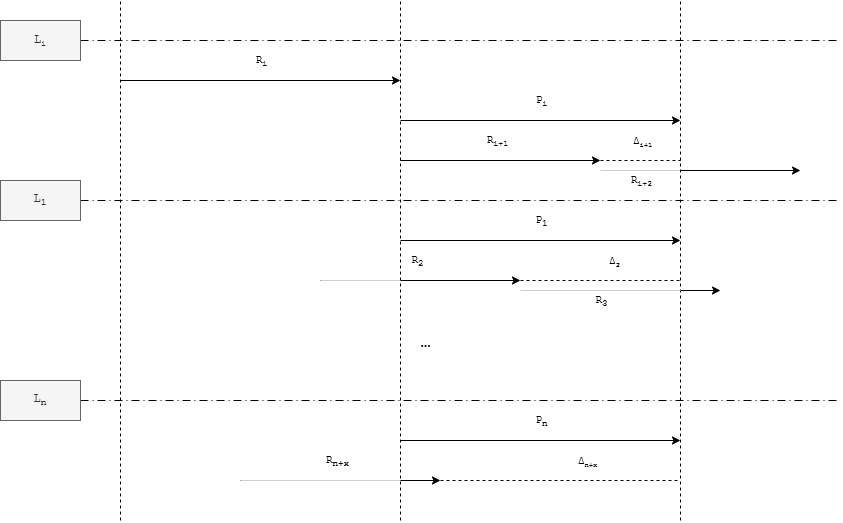

The diagram above was exported from draw.io. Its source (the exported page's mxGraphModel, read from the mxfile embedded in the PNG):
<mxGraphModel dx="1414" dy="785" grid="1" gridSize="10" guides="1" tooltips="1" connect="1" arrows="1" fold="1" page="1" pageScale="1" pageWidth="850" pageHeight="1100" math="0" shadow="0">
  <root>
    <mxCell id="0" />
    <mxCell id="1" parent="0" />
    <mxCell id="z4T-JAbkg02nO0MObHnS-38" edge="1" parent="1" style="endArrow=none;html=1;rounded=0;fillColor=#f5f5f5;strokeColor=#CFCFCF;" value="">
      <mxGeometry height="50" relative="1" width="50" as="geometry">
        <mxPoint x="640" y="410" as="sourcePoint" />
        <mxPoint x="720" y="410" as="targetPoint" />
      </mxGeometry>
    </mxCell>
    <mxCell id="z4T-JAbkg02nO0MObHnS-1" edge="1" parent="1" style="endArrow=none;dashed=1;html=1;rounded=0;" value="">
      <mxGeometry height="50" relative="1" width="50" as="geometry">
        <mxPoint x="160" y="760" as="sourcePoint" />
        <mxPoint x="160" y="240" as="targetPoint" />
      </mxGeometry>
    </mxCell>
    <mxCell id="z4T-JAbkg02nO0MObHnS-2" edge="1" parent="1" style="endArrow=none;dashed=1;html=1;rounded=0;" value="">
      <mxGeometry height="50" relative="1" width="50" as="geometry">
        <mxPoint x="440" y="760" as="sourcePoint" />
        <mxPoint x="440" y="240" as="targetPoint" />
      </mxGeometry>
    </mxCell>
    <mxCell id="z4T-JAbkg02nO0MObHnS-3" edge="1" parent="1" style="endArrow=none;dashed=1;html=1;rounded=0;" value="">
      <mxGeometry height="50" relative="1" width="50" as="geometry">
        <mxPoint x="720" y="760" as="sourcePoint" />
        <mxPoint x="720" y="240" as="targetPoint" />
      </mxGeometry>
    </mxCell>
    <mxCell id="z4T-JAbkg02nO0MObHnS-4" edge="1" parent="1" style="endArrow=classic;html=1;rounded=0;" value="">
      <mxGeometry height="50" relative="1" width="50" as="geometry">
        <mxPoint x="160" y="320" as="sourcePoint" />
        <mxPoint x="440" y="320" as="targetPoint" />
      </mxGeometry>
    </mxCell>
    <mxCell id="z4T-JAbkg02nO0MObHnS-5" connectable="0" parent="z4T-JAbkg02nO0MObHnS-4" style="edgeLabel;html=1;align=center;verticalAlign=middle;resizable=0;points=[];fontFamily=Courier New;" value="R&lt;font size=&quot;1&quot;&gt;&lt;sub&gt;i&lt;/sub&gt;&lt;/font&gt;" vertex="1">
      <mxGeometry relative="1" x="0.1" y="-1" as="geometry">
        <mxPoint x="-14" y="-21" as="offset" />
      </mxGeometry>
    </mxCell>
    <mxCell id="z4T-JAbkg02nO0MObHnS-6" edge="1" parent="1" style="endArrow=classic;html=1;rounded=0;" value="">
      <mxGeometry height="50" relative="1" width="50" as="geometry">
        <mxPoint x="440" y="360" as="sourcePoint" />
        <mxPoint x="720" y="360" as="targetPoint" />
      </mxGeometry>
    </mxCell>
    <mxCell id="z4T-JAbkg02nO0MObHnS-7" connectable="0" parent="z4T-JAbkg02nO0MObHnS-6" style="edgeLabel;html=1;align=center;verticalAlign=middle;resizable=0;points=[];fontFamily=Courier New;" value="P&lt;font size=&quot;1&quot;&gt;&lt;sub&gt;i&lt;/sub&gt;&lt;/font&gt;" vertex="1">
      <mxGeometry relative="1" x="0.1" y="-1" as="geometry">
        <mxPoint x="-14" y="-21" as="offset" />
      </mxGeometry>
    </mxCell>
    <mxCell id="z4T-JAbkg02nO0MObHnS-8" edge="1" parent="1" style="endArrow=classic;html=1;rounded=0;" value="">
      <mxGeometry height="50" relative="1" width="50" as="geometry">
        <mxPoint x="440" y="400" as="sourcePoint" />
        <mxPoint x="640" y="400" as="targetPoint" />
      </mxGeometry>
    </mxCell>
    <mxCell id="z4T-JAbkg02nO0MObHnS-9" connectable="0" parent="z4T-JAbkg02nO0MObHnS-8" style="edgeLabel;html=1;align=center;verticalAlign=middle;resizable=0;points=[];fontFamily=Courier New;" value="R&lt;font size=&quot;1&quot;&gt;&lt;sub&gt;i+1&lt;/sub&gt;&lt;/font&gt;" vertex="1">
      <mxGeometry relative="1" x="0.1" y="-1" as="geometry">
        <mxPoint x="-14" y="-21" as="offset" />
      </mxGeometry>
    </mxCell>
    <mxCell id="z4T-JAbkg02nO0MObHnS-11" edge="1" parent="1" style="endArrow=none;dashed=1;html=1;rounded=0;" value="">
      <mxGeometry height="50" relative="1" width="50" as="geometry">
        <mxPoint x="640" y="400" as="sourcePoint" />
        <mxPoint x="720" y="400" as="targetPoint" />
      </mxGeometry>
    </mxCell>
    <mxCell id="z4T-JAbkg02nO0MObHnS-12" connectable="0" parent="z4T-JAbkg02nO0MObHnS-11" style="edgeLabel;html=1;align=center;verticalAlign=middle;resizable=0;points=[];fontFamily=Courier New;" value="Δ&lt;span style=&quot;font-size: 8.33333px;&quot;&gt;&lt;sub&gt;i+1&lt;/sub&gt;&lt;/span&gt;" vertex="1">
      <mxGeometry relative="1" x="0.3139" as="geometry">
        <mxPoint x="-12" y="-20" as="offset" />
      </mxGeometry>
    </mxCell>
    <mxCell id="z4T-JAbkg02nO0MObHnS-13" edge="1" parent="1" style="endArrow=classic;html=1;rounded=0;" value="">
      <mxGeometry height="50" relative="1" width="50" as="geometry">
        <mxPoint x="440" y="480" as="sourcePoint" />
        <mxPoint x="720" y="480" as="targetPoint" />
      </mxGeometry>
    </mxCell>
    <mxCell id="z4T-JAbkg02nO0MObHnS-14" connectable="0" parent="z4T-JAbkg02nO0MObHnS-13" style="edgeLabel;html=1;align=center;verticalAlign=middle;resizable=0;points=[];fontFamily=Courier New;" value="P&lt;sub&gt;1&lt;/sub&gt;" vertex="1">
      <mxGeometry relative="1" x="0.1" y="-1" as="geometry">
        <mxPoint x="-14" y="-21" as="offset" />
      </mxGeometry>
    </mxCell>
    <mxCell id="z4T-JAbkg02nO0MObHnS-15" edge="1" parent="1" style="endArrow=classic;html=1;rounded=0;edgeStyle=orthogonalEdgeStyle;" value="">
      <mxGeometry height="50" relative="1" width="50" as="geometry">
        <mxPoint x="720" y="410" as="sourcePoint" />
        <mxPoint x="840" y="410" as="targetPoint" />
      </mxGeometry>
    </mxCell>
    <mxCell id="z4T-JAbkg02nO0MObHnS-16" connectable="0" parent="z4T-JAbkg02nO0MObHnS-15" style="edgeLabel;html=1;align=center;verticalAlign=middle;resizable=0;points=[];fontFamily=Courier New;" value="R&lt;font size=&quot;1&quot;&gt;&lt;sub&gt;i+2&lt;/sub&gt;&lt;/font&gt;" vertex="1">
      <mxGeometry relative="1" x="0.1" y="-1" as="geometry">
        <mxPoint x="-106" y="9" as="offset" />
      </mxGeometry>
    </mxCell>
    <mxCell id="z4T-JAbkg02nO0MObHnS-17" edge="1" parent="1" style="endArrow=classic;html=1;rounded=0;edgeStyle=orthogonalEdgeStyle;" value="">
      <mxGeometry height="50" relative="1" width="50" as="geometry">
        <mxPoint x="360" y="520" as="sourcePoint" />
        <mxPoint x="560" y="520" as="targetPoint" />
      </mxGeometry>
    </mxCell>
    <mxCell id="z4T-JAbkg02nO0MObHnS-18" connectable="0" parent="z4T-JAbkg02nO0MObHnS-17" style="edgeLabel;html=1;align=center;verticalAlign=middle;resizable=0;points=[];fontFamily=Courier New;" value="R&lt;sub&gt;2&lt;/sub&gt;" vertex="1">
      <mxGeometry relative="1" x="0.1" y="-1" as="geometry">
        <mxPoint x="-14" y="-21" as="offset" />
      </mxGeometry>
    </mxCell>
    <mxCell id="z4T-JAbkg02nO0MObHnS-19" edge="1" parent="1" style="endArrow=none;dashed=1;html=1;rounded=0;" value="">
      <mxGeometry height="50" relative="1" width="50" as="geometry">
        <mxPoint x="560" y="520" as="sourcePoint" />
        <mxPoint x="720" y="520" as="targetPoint" />
      </mxGeometry>
    </mxCell>
    <mxCell id="z4T-JAbkg02nO0MObHnS-20" connectable="0" parent="z4T-JAbkg02nO0MObHnS-19" style="edgeLabel;html=1;align=center;verticalAlign=middle;resizable=0;points=[];fontFamily=Courier New;" value="Δ&lt;span style=&quot;font-size: 8.33333px;&quot;&gt;&lt;sub&gt;2&lt;/sub&gt;&lt;/span&gt;" vertex="1">
      <mxGeometry relative="1" x="0.3139" as="geometry">
        <mxPoint x="-12" y="-20" as="offset" />
      </mxGeometry>
    </mxCell>
    <mxCell id="z4T-JAbkg02nO0MObHnS-21" edge="1" parent="1" style="endArrow=classic;html=1;rounded=0;" value="">
      <mxGeometry height="50" relative="1" width="50" as="geometry">
        <mxPoint x="440" y="680" as="sourcePoint" />
        <mxPoint x="720" y="680" as="targetPoint" />
      </mxGeometry>
    </mxCell>
    <mxCell id="z4T-JAbkg02nO0MObHnS-22" connectable="0" parent="z4T-JAbkg02nO0MObHnS-21" style="edgeLabel;html=1;align=center;verticalAlign=middle;resizable=0;points=[];fontFamily=Courier New;" value="P&lt;sub&gt;n&lt;/sub&gt;" vertex="1">
      <mxGeometry relative="1" x="0.1" y="-1" as="geometry">
        <mxPoint x="-14" y="-21" as="offset" />
      </mxGeometry>
    </mxCell>
    <mxCell id="z4T-JAbkg02nO0MObHnS-23" edge="1" parent="1" style="endArrow=classic;html=1;rounded=0;edgeStyle=orthogonalEdgeStyle;" value="">
      <mxGeometry height="50" relative="1" width="50" as="geometry">
        <mxPoint x="720" y="530" as="sourcePoint" />
        <mxPoint x="760" y="530" as="targetPoint" />
      </mxGeometry>
    </mxCell>
    <mxCell id="z4T-JAbkg02nO0MObHnS-24" connectable="0" parent="z4T-JAbkg02nO0MObHnS-23" style="edgeLabel;html=1;align=center;verticalAlign=middle;resizable=0;points=[];fontFamily=Courier New;" value="R&lt;sub&gt;3&lt;/sub&gt;" vertex="1">
      <mxGeometry relative="1" x="0.1" y="-1" as="geometry">
        <mxPoint x="-102" y="9" as="offset" />
      </mxGeometry>
    </mxCell>
    <mxCell id="z4T-JAbkg02nO0MObHnS-25" edge="1" parent="1" style="endArrow=classic;html=1;rounded=0;edgeStyle=orthogonalEdgeStyle;" value="">
      <mxGeometry height="50" relative="1" width="50" as="geometry">
        <mxPoint x="280" y="720" as="sourcePoint" />
        <mxPoint x="480" y="720" as="targetPoint" />
      </mxGeometry>
    </mxCell>
    <mxCell id="z4T-JAbkg02nO0MObHnS-26" connectable="0" parent="z4T-JAbkg02nO0MObHnS-25" style="edgeLabel;html=1;align=center;verticalAlign=middle;resizable=0;points=[];fontFamily=Courier New;" value="R&lt;sub&gt;n+x&lt;/sub&gt;" vertex="1">
      <mxGeometry relative="1" x="0.1" y="-1" as="geometry">
        <mxPoint x="-14" y="-21" as="offset" />
      </mxGeometry>
    </mxCell>
    <mxCell id="z4T-JAbkg02nO0MObHnS-27" edge="1" parent="1" style="endArrow=none;dashed=1;html=1;rounded=0;" value="">
      <mxGeometry height="50" relative="1" width="50" as="geometry">
        <mxPoint x="480" y="720" as="sourcePoint" />
        <mxPoint x="720" y="720" as="targetPoint" />
      </mxGeometry>
    </mxCell>
    <mxCell id="z4T-JAbkg02nO0MObHnS-28" connectable="0" parent="z4T-JAbkg02nO0MObHnS-27" style="edgeLabel;html=1;align=center;verticalAlign=middle;resizable=0;points=[];fontFamily=Courier New;" value="Δ&lt;span style=&quot;font-size: 8.33333px;&quot;&gt;&lt;sub&gt;n+x&lt;/sub&gt;&lt;/span&gt;" vertex="1">
      <mxGeometry relative="1" x="0.3139" as="geometry">
        <mxPoint x="-12" y="-20" as="offset" />
      </mxGeometry>
    </mxCell>
    <mxCell id="z4T-JAbkg02nO0MObHnS-29" edge="1" parent="1" style="endArrow=none;dashed=1;html=1;dashPattern=8 4 1 4;strokeWidth=1;rounded=0;" value="">
      <mxGeometry height="50" relative="1" width="50" as="geometry">
        <mxPoint x="120" y="440" as="sourcePoint" />
        <mxPoint x="880" y="440" as="targetPoint" />
      </mxGeometry>
    </mxCell>
    <mxCell id="z4T-JAbkg02nO0MObHnS-30" parent="1" style="rounded=0;whiteSpace=wrap;html=1;fillColor=#f5f5f5;fontColor=#333333;strokeColor=#666666;fontFamily=Courier New;" value="L&lt;sub&gt;1&lt;/sub&gt;" vertex="1">
      <mxGeometry height="40" width="80" x="40" y="420" as="geometry" />
    </mxCell>
    <mxCell id="z4T-JAbkg02nO0MObHnS-31" edge="1" parent="1" style="endArrow=none;dashed=1;html=1;dashPattern=8 4 1 4;strokeWidth=1;rounded=0;" value="">
      <mxGeometry height="50" relative="1" width="50" as="geometry">
        <mxPoint x="120" y="640" as="sourcePoint" />
        <mxPoint x="880" y="640" as="targetPoint" />
      </mxGeometry>
    </mxCell>
    <mxCell id="z4T-JAbkg02nO0MObHnS-32" parent="1" style="rounded=0;whiteSpace=wrap;html=1;fillColor=#f5f5f5;fontColor=#333333;strokeColor=#666666;fontFamily=Courier New;" value="L&lt;sub&gt;n&lt;/sub&gt;" vertex="1">
      <mxGeometry height="40" width="80" x="40" y="620" as="geometry" />
    </mxCell>
    <mxCell id="z4T-JAbkg02nO0MObHnS-35" edge="1" parent="1" style="endArrow=none;dashed=1;html=1;dashPattern=8 4 1 4;strokeWidth=1;rounded=0;" value="">
      <mxGeometry height="50" relative="1" width="50" as="geometry">
        <mxPoint x="120" y="280" as="sourcePoint" />
        <mxPoint x="880" y="280" as="targetPoint" />
      </mxGeometry>
    </mxCell>
    <mxCell id="z4T-JAbkg02nO0MObHnS-36" parent="1" style="rounded=0;whiteSpace=wrap;html=1;fillColor=#f5f5f5;fontColor=#333333;strokeColor=#666666;fontFamily=Courier New;" value="L&lt;span style=&quot;font-size: 10px;&quot;&gt;&lt;sub&gt;i&lt;/sub&gt;&lt;/span&gt;" vertex="1">
      <mxGeometry height="40" width="80" x="40" y="260" as="geometry" />
    </mxCell>
    <mxCell id="z4T-JAbkg02nO0MObHnS-37" parent="1" style="text;align=center;fontStyle=1;verticalAlign=middle;spacingLeft=3;spacingRight=3;strokeColor=none;rotatable=0;points=[[0,0.5],[1,0.5]];portConstraint=eastwest;html=1;" value="..." vertex="1">
      <mxGeometry height="26" width="80" x="425" y="570" as="geometry" />
    </mxCell>
    <mxCell id="z4T-JAbkg02nO0MObHnS-40" edge="1" parent="1" style="endArrow=none;html=1;rounded=0;fillColor=#f5f5f5;strokeColor=#CFCFCF;" value="">
      <mxGeometry height="50" relative="1" width="50" as="geometry">
        <mxPoint x="560" y="530" as="sourcePoint" />
        <mxPoint x="720" y="530" as="targetPoint" />
      </mxGeometry>
    </mxCell>
    <mxCell id="z4T-JAbkg02nO0MObHnS-41" edge="1" parent="1" style="endArrow=none;html=1;rounded=0;fillColor=#f5f5f5;strokeColor=#CFCFCF;" value="">
      <mxGeometry height="50" relative="1" width="50" as="geometry">
        <mxPoint x="360" y="520" as="sourcePoint" />
        <mxPoint x="440" y="520" as="targetPoint" />
      </mxGeometry>
    </mxCell>
    <mxCell id="z4T-JAbkg02nO0MObHnS-42" edge="1" parent="1" style="endArrow=none;html=1;rounded=0;fillColor=#f5f5f5;strokeColor=#CFCFCF;" value="">
      <mxGeometry height="50" relative="1" width="50" as="geometry">
        <mxPoint x="280" y="720" as="sourcePoint" />
        <mxPoint x="440" y="720" as="targetPoint" />
      </mxGeometry>
    </mxCell>
  </root>
</mxGraphModel>